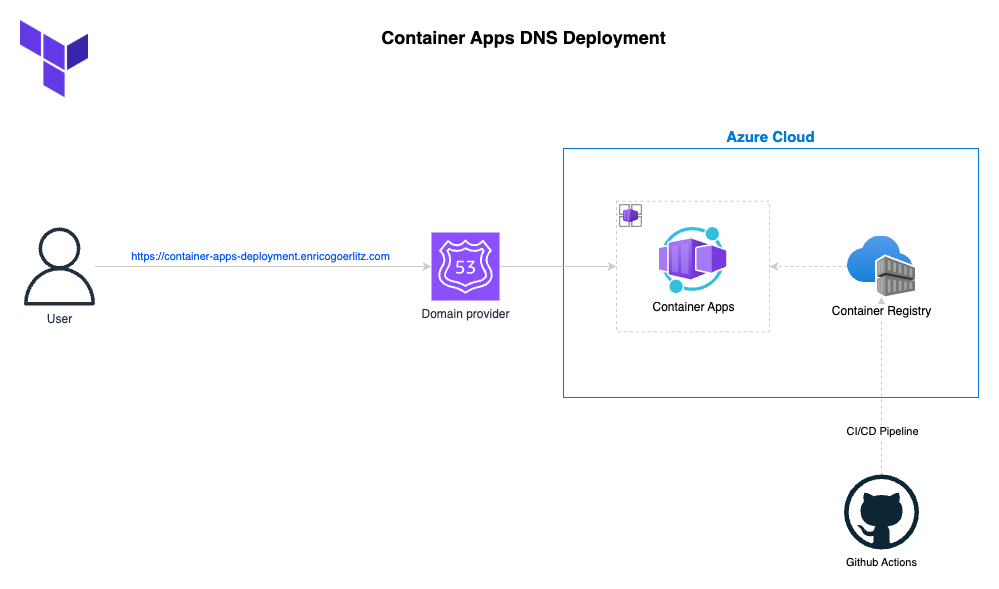

The diagram above was exported from draw.io. Its source (the exported page's mxGraphModel, read from the mxfile embedded in the PNG):
<mxGraphModel dx="2352" dy="2304" grid="0" gridSize="10" guides="1" tooltips="1" connect="1" arrows="1" fold="1" page="0" pageScale="1" pageWidth="1169" pageHeight="827" math="0" shadow="0">
  <root>
    <mxCell id="0" />
    <mxCell id="1" parent="0" />
    <mxCell id="2" value="Azure Cloud" style="rounded=0;whiteSpace=wrap;html=1;fontFamily=Helvetica;fontSize=15;fontColor=#0078D4;labelBackgroundColor=default;fillColor=none;strokeColor=#0078D4;labelPosition=center;verticalLabelPosition=top;align=center;verticalAlign=bottom;fontStyle=1" vertex="1" parent="1">
      <mxGeometry x="233" y="-898" width="415" height="249" as="geometry" />
    </mxCell>
    <mxCell id="3" value="" style="rounded=0;whiteSpace=wrap;html=1;fontFamily=Helvetica;fontSize=11;fontColor=default;labelBackgroundColor=default;dashed=1;strokeColor=#CCCCCC;" vertex="1" parent="1">
      <mxGeometry x="286" y="-845.18" width="153" height="130.37" as="geometry" />
    </mxCell>
    <mxCell id="4" style="edgeStyle=orthogonalEdgeStyle;shape=connector;curved=0;rounded=1;orthogonalLoop=1;jettySize=auto;html=1;strokeColor=#CCCCCC;align=center;verticalAlign=middle;fontFamily=Helvetica;fontSize=11;fontColor=default;labelBackgroundColor=default;endArrow=classic;entryX=0;entryY=0.5;entryDx=0;entryDy=0;" edge="1" source="5" target="3" parent="1">
      <mxGeometry relative="1" as="geometry">
        <mxPoint x="135" y="-663" as="targetPoint" />
      </mxGeometry>
    </mxCell>
    <mxCell id="5" value="Domain provider" style="sketch=0;points=[[0,0,0],[0.25,0,0],[0.5,0,0],[0.75,0,0],[1,0,0],[0,1,0],[0.25,1,0],[0.5,1,0],[0.75,1,0],[1,1,0],[0,0.25,0],[0,0.5,0],[0,0.75,0],[1,0.25,0],[1,0.5,0],[1,0.75,0]];outlineConnect=0;fontColor=#232F3E;fillColor=#8C4FFF;strokeColor=#ffffff;dashed=0;verticalLabelPosition=bottom;verticalAlign=top;align=center;html=1;fontSize=12;fontStyle=0;aspect=fixed;shape=mxgraph.aws4.resourceIcon;resIcon=mxgraph.aws4.route_53;" vertex="1" parent="1">
      <mxGeometry x="101" y="-814" width="68" height="68" as="geometry" />
    </mxCell>
    <mxCell id="6" style="edgeStyle=orthogonalEdgeStyle;shape=connector;curved=0;rounded=1;orthogonalLoop=1;jettySize=auto;html=1;strokeColor=#CCCCCC;align=center;verticalAlign=middle;fontFamily=Helvetica;fontSize=11;fontColor=default;labelBackgroundColor=default;endArrow=classic;dashed=1;" edge="1" source="8" target="13" parent="1">
      <mxGeometry relative="1" as="geometry">
        <mxPoint x="782" y="-627" as="targetPoint" />
      </mxGeometry>
    </mxCell>
    <mxCell id="7" value="CI/CD Pipeline" style="edgeLabel;html=1;align=center;verticalAlign=middle;resizable=0;points=[];fontFamily=Helvetica;fontSize=11;fontColor=default;labelBackgroundColor=default;" vertex="1" connectable="0" parent="6">
      <mxGeometry x="0.0185" y="-3" relative="1" as="geometry">
        <mxPoint x="-3" y="46" as="offset" />
      </mxGeometry>
    </mxCell>
    <mxCell id="8" value="Github Actions" style="dashed=0;outlineConnect=0;html=1;align=center;labelPosition=center;verticalLabelPosition=bottom;verticalAlign=top;shape=mxgraph.weblogos.github;fontFamily=Helvetica;fontSize=11;fontColor=default;labelBackgroundColor=default;" vertex="1" parent="1">
      <mxGeometry x="513.5" y="-572" width="75" height="75" as="geometry" />
    </mxCell>
    <mxCell id="9" style="edgeStyle=orthogonalEdgeStyle;shape=connector;curved=0;rounded=1;orthogonalLoop=1;jettySize=auto;html=1;strokeColor=#CCCCCC;align=center;verticalAlign=middle;fontFamily=Helvetica;fontSize=11;fontColor=default;labelBackgroundColor=default;endArrow=classic;" edge="1" source="11" target="5" parent="1">
      <mxGeometry relative="1" as="geometry" />
    </mxCell>
    <mxCell id="10" value="https://container-apps-deployment.enricogoerlitz.com" style="edgeLabel;html=1;align=center;verticalAlign=middle;resizable=0;points=[];fontFamily=Helvetica;fontSize=11;fontColor=light-dark(#0055ff, #ededed);labelBackgroundColor=default;" vertex="1" connectable="0" parent="9">
      <mxGeometry x="-0.2222" y="-2" relative="1" as="geometry">
        <mxPoint x="35" y="-13" as="offset" />
      </mxGeometry>
    </mxCell>
    <mxCell id="11" value="User" style="sketch=0;outlineConnect=0;fontColor=#232F3E;gradientColor=none;fillColor=#232F3D;strokeColor=none;dashed=0;verticalLabelPosition=bottom;verticalAlign=top;align=center;html=1;fontSize=12;fontStyle=0;aspect=fixed;pointerEvents=1;shape=mxgraph.aws4.user;fontFamily=Helvetica;labelBackgroundColor=default;" vertex="1" parent="1">
      <mxGeometry x="-310" y="-819" width="78" height="78" as="geometry" />
    </mxCell>
    <mxCell id="12" style="edgeStyle=orthogonalEdgeStyle;shape=connector;curved=0;rounded=1;orthogonalLoop=1;jettySize=auto;html=1;strokeColor=#CCCCCC;align=center;verticalAlign=middle;fontFamily=Helvetica;fontSize=11;fontColor=default;labelBackgroundColor=default;endArrow=classic;dashed=1;" edge="1" source="13" target="3" parent="1">
      <mxGeometry relative="1" as="geometry">
        <mxPoint x="614" y="-986" as="targetPoint" />
      </mxGeometry>
    </mxCell>
    <mxCell id="13" value="Container Registry" style="image;aspect=fixed;html=1;points=[];align=center;fontSize=12;image=img/lib/azure2/containers/Container_Registries.svg;fontFamily=Helvetica;fontColor=default;labelBackgroundColor=default;" vertex="1" parent="1">
      <mxGeometry x="517" y="-810.5" width="68" height="61" as="geometry" />
    </mxCell>
    <mxCell id="14" value="" style="image;aspect=fixed;html=1;points=[];align=center;fontSize=12;image=img/lib/azure2/other/Container_App_Environments.svg;fontFamily=Helvetica;fontColor=default;labelBackgroundColor=default;" vertex="1" parent="1">
      <mxGeometry x="289" y="-842" width="23" height="23" as="geometry" />
    </mxCell>
    <mxCell id="15" value="Container Apps" style="image;aspect=fixed;html=1;points=[];align=center;fontSize=12;image=img/lib/azure2/other/Worker_Container_App.svg;fontFamily=Helvetica;fontColor=default;labelBackgroundColor=default;" vertex="1" parent="1">
      <mxGeometry x="328.5" y="-819" width="68" height="66" as="geometry" />
    </mxCell>
    <mxCell id="16" value="" style="shape=image;verticalLabelPosition=bottom;labelBackgroundColor=default;verticalAlign=top;aspect=fixed;imageAspect=0;image=https://static-00.iconduck.com/assets.00/terraform-icon-1803x2048-hodrzd3t.png;" vertex="1" parent="1">
      <mxGeometry x="-310" y="-1026" width="68" height="77.27" as="geometry" />
    </mxCell>
    <mxCell id="17" value="Container Apps DNS Deployment" style="text;html=1;align=center;verticalAlign=middle;resizable=0;points=[];autosize=1;strokeColor=none;fillColor=none;fontFamily=Helvetica;fontSize=18;fontColor=default;labelBackgroundColor=default;fontStyle=1" vertex="1" parent="1">
      <mxGeometry x="50" y="-1026" width="285" height="34" as="geometry" />
    </mxCell>
  </root>
</mxGraphModel>